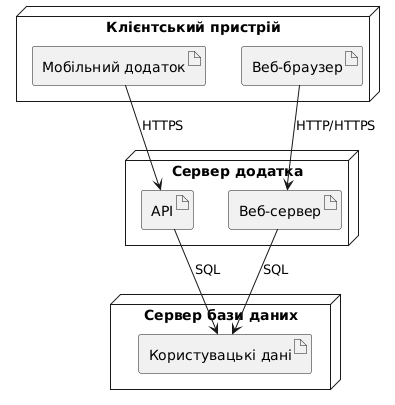

The diagram above was rendered by PlantUML. Its source (embedded in the PNG):
@startuml
node "Клієнтський пристрій" {
  artifact "Мобільний додаток"
  artifact "Веб-браузер"
}

node "Сервер додатка" {
  artifact "API"
  artifact "Веб-сервер"
}

node "Сервер бази даних" {
  artifact "Користувацькі дані"
}

"Мобільний додаток" --> "API": HTTPS
"Веб-браузер" --> "Веб-сервер": HTTP/HTTPS
"API" --> "Користувацькі дані": SQL
"Веб-сервер" --> "Користувацькі дані": SQL
@enduml